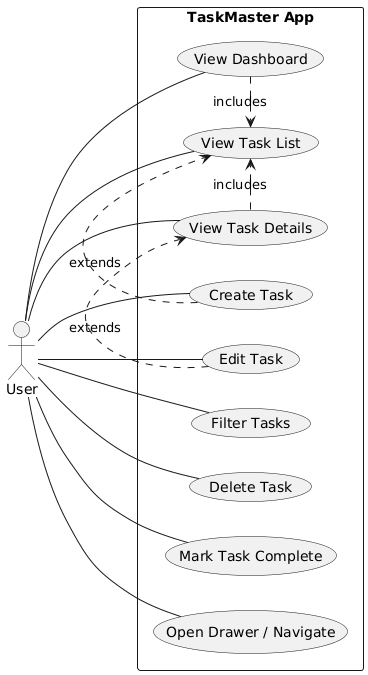

The diagram above was rendered by PlantUML. Its source (embedded in the PNG):
@startuml
left to right direction
actor User

rectangle "TaskMaster App" {
  User -- (View Dashboard)
  User -- (View Task List)
  User -- (Filter Tasks)
  User -- (View Task Details)
  User -- (Create Task)
  User -- (Edit Task)
  User -- (Delete Task)
  User -- (Mark Task Complete)
  User -- (Open Drawer / Navigate)
}

' relationships
(View Dashboard) .> (View Task List) : includes
(View Task Details) .> (View Task List) : includes
(Create Task) .> (View Task List) : extends
(Edit Task) .> (View Task Details) : extends
@enduml